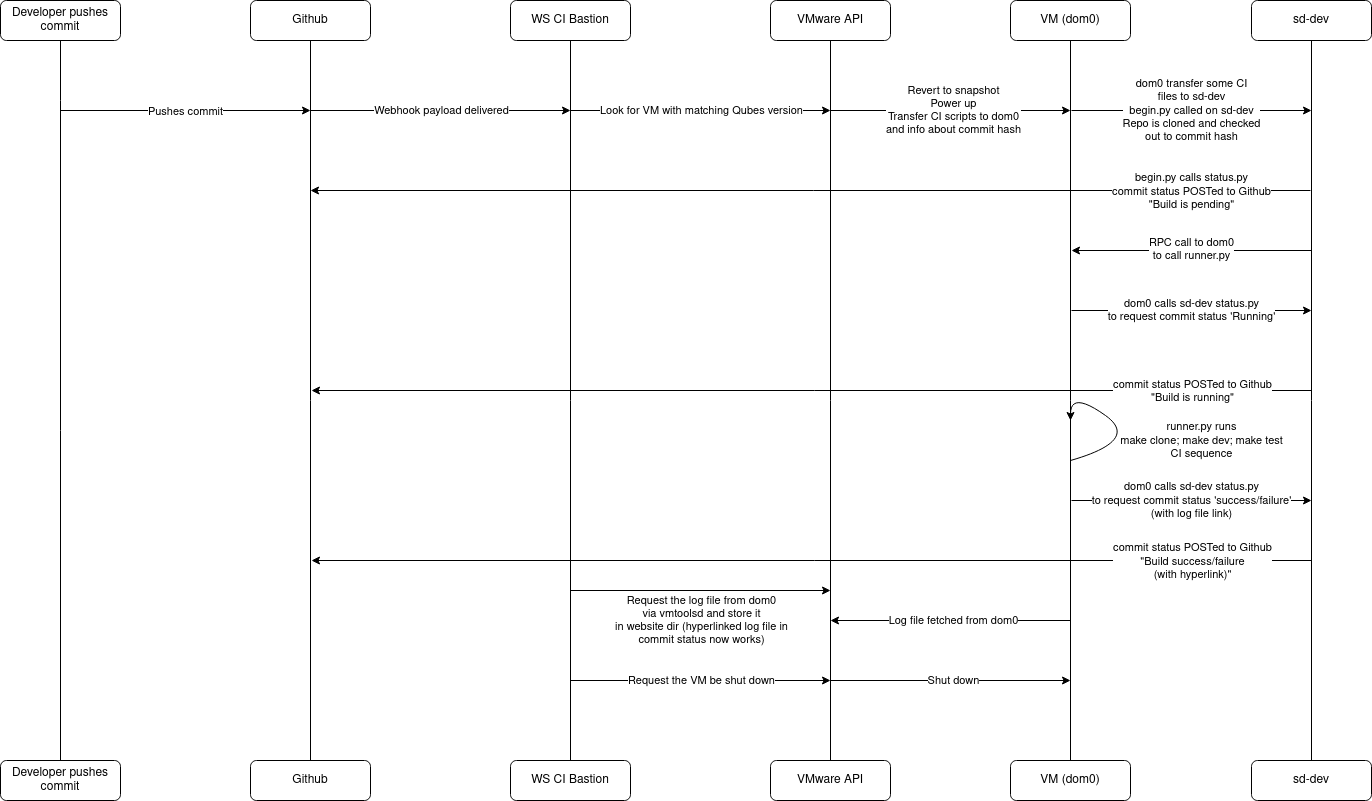

The diagram above was exported from draw.io. Its source (the exported page's mxGraphModel, read from the mxfile embedded in the PNG):
<mxGraphModel dx="2261" dy="769" grid="1" gridSize="10" guides="1" tooltips="1" connect="1" arrows="1" fold="1" page="1" pageScale="1" pageWidth="827" pageHeight="1169" math="0" shadow="0">
  <root>
    <mxCell id="WIyWlLk6GJQsqaUBKTNV-0" />
    <mxCell id="WIyWlLk6GJQsqaUBKTNV-1" parent="WIyWlLk6GJQsqaUBKTNV-0" />
    <mxCell id="018Bsw0D69tQ_3L02aNU-18" style="edgeStyle=orthogonalEdgeStyle;rounded=0;orthogonalLoop=1;jettySize=auto;html=1;exitX=0.5;exitY=1;exitDx=0;exitDy=0;endArrow=none;endFill=0;" edge="1" parent="WIyWlLk6GJQsqaUBKTNV-1" source="WIyWlLk6GJQsqaUBKTNV-3" target="018Bsw0D69tQ_3L02aNU-10">
      <mxGeometry relative="1" as="geometry">
        <Array as="points">
          <mxPoint x="-10" y="130" />
          <mxPoint x="-10" y="130" />
        </Array>
      </mxGeometry>
    </mxCell>
    <mxCell id="WIyWlLk6GJQsqaUBKTNV-3" value="Developer pushes commit" style="rounded=1;whiteSpace=wrap;html=1;fontSize=12;glass=0;strokeWidth=1;shadow=0;" parent="WIyWlLk6GJQsqaUBKTNV-1" vertex="1">
      <mxGeometry x="-70" y="30" width="120" height="40" as="geometry" />
    </mxCell>
    <mxCell id="018Bsw0D69tQ_3L02aNU-19" style="edgeStyle=orthogonalEdgeStyle;rounded=0;orthogonalLoop=1;jettySize=auto;html=1;exitX=0.5;exitY=1;exitDx=0;exitDy=0;entryX=0.5;entryY=0;entryDx=0;entryDy=0;endArrow=none;endFill=0;" edge="1" parent="WIyWlLk6GJQsqaUBKTNV-1" source="018Bsw0D69tQ_3L02aNU-69" target="018Bsw0D69tQ_3L02aNU-70">
      <mxGeometry relative="1" as="geometry">
        <mxPoint x="240" y="90" as="sourcePoint" />
        <mxPoint x="240" y="770" as="targetPoint" />
      </mxGeometry>
    </mxCell>
    <mxCell id="018Bsw0D69tQ_3L02aNU-20" style="edgeStyle=orthogonalEdgeStyle;rounded=0;orthogonalLoop=1;jettySize=auto;html=1;exitX=0.5;exitY=1;exitDx=0;exitDy=0;entryX=0.5;entryY=0;entryDx=0;entryDy=0;endArrow=none;endFill=0;" edge="1" parent="WIyWlLk6GJQsqaUBKTNV-1" source="WIyWlLk6GJQsqaUBKTNV-7" target="018Bsw0D69tQ_3L02aNU-14">
      <mxGeometry relative="1" as="geometry" />
    </mxCell>
    <mxCell id="WIyWlLk6GJQsqaUBKTNV-7" value="WS CI Bastion" style="rounded=1;whiteSpace=wrap;html=1;fontSize=12;glass=0;strokeWidth=1;shadow=0;" parent="WIyWlLk6GJQsqaUBKTNV-1" vertex="1">
      <mxGeometry x="440" y="30" width="120" height="40" as="geometry" />
    </mxCell>
    <mxCell id="018Bsw0D69tQ_3L02aNU-21" style="edgeStyle=orthogonalEdgeStyle;rounded=0;orthogonalLoop=1;jettySize=auto;html=1;exitX=0.5;exitY=1;exitDx=0;exitDy=0;entryX=0.5;entryY=0;entryDx=0;entryDy=0;endArrow=none;endFill=0;" edge="1" parent="WIyWlLk6GJQsqaUBKTNV-1" source="WIyWlLk6GJQsqaUBKTNV-12" target="018Bsw0D69tQ_3L02aNU-16">
      <mxGeometry relative="1" as="geometry" />
    </mxCell>
    <mxCell id="WIyWlLk6GJQsqaUBKTNV-12" value="VMware API" style="rounded=1;whiteSpace=wrap;html=1;fontSize=12;glass=0;strokeWidth=1;shadow=0;" parent="WIyWlLk6GJQsqaUBKTNV-1" vertex="1">
      <mxGeometry x="700" y="30" width="120" height="40" as="geometry" />
    </mxCell>
    <mxCell id="018Bsw0D69tQ_3L02aNU-22" style="edgeStyle=orthogonalEdgeStyle;rounded=0;orthogonalLoop=1;jettySize=auto;html=1;exitX=0.5;exitY=1;exitDx=0;exitDy=0;endArrow=none;endFill=0;" edge="1" parent="WIyWlLk6GJQsqaUBKTNV-1" source="018Bsw0D69tQ_3L02aNU-3" target="018Bsw0D69tQ_3L02aNU-17">
      <mxGeometry relative="1" as="geometry" />
    </mxCell>
    <mxCell id="018Bsw0D69tQ_3L02aNU-3" value="VM (dom0)" style="rounded=1;whiteSpace=wrap;html=1;fontSize=12;glass=0;strokeWidth=1;shadow=0;" vertex="1" parent="WIyWlLk6GJQsqaUBKTNV-1">
      <mxGeometry x="940" y="30" width="120" height="40" as="geometry" />
    </mxCell>
    <mxCell id="018Bsw0D69tQ_3L02aNU-10" value="Developer pushes commit" style="rounded=1;whiteSpace=wrap;html=1;fontSize=12;glass=0;strokeWidth=1;shadow=0;" vertex="1" parent="WIyWlLk6GJQsqaUBKTNV-1">
      <mxGeometry x="-70" y="790" width="120" height="40" as="geometry" />
    </mxCell>
    <mxCell id="018Bsw0D69tQ_3L02aNU-14" value="WS CI Bastion" style="rounded=1;whiteSpace=wrap;html=1;fontSize=12;glass=0;strokeWidth=1;shadow=0;" vertex="1" parent="WIyWlLk6GJQsqaUBKTNV-1">
      <mxGeometry x="440" y="790" width="120" height="40" as="geometry" />
    </mxCell>
    <mxCell id="018Bsw0D69tQ_3L02aNU-16" value="VMware API" style="rounded=1;whiteSpace=wrap;html=1;fontSize=12;glass=0;strokeWidth=1;shadow=0;" vertex="1" parent="WIyWlLk6GJQsqaUBKTNV-1">
      <mxGeometry x="700" y="790" width="120" height="40" as="geometry" />
    </mxCell>
    <mxCell id="018Bsw0D69tQ_3L02aNU-17" value="VM (dom0)" style="rounded=1;whiteSpace=wrap;html=1;fontSize=12;glass=0;strokeWidth=1;shadow=0;" vertex="1" parent="WIyWlLk6GJQsqaUBKTNV-1">
      <mxGeometry x="940" y="790" width="120" height="40" as="geometry" />
    </mxCell>
    <mxCell id="018Bsw0D69tQ_3L02aNU-23" value="" style="endArrow=classic;html=1;rounded=0;endFill=1;" edge="1" parent="WIyWlLk6GJQsqaUBKTNV-1">
      <mxGeometry width="50" height="50" relative="1" as="geometry">
        <mxPoint x="-10" y="140" as="sourcePoint" />
        <mxPoint x="240" y="140" as="targetPoint" />
      </mxGeometry>
    </mxCell>
    <mxCell id="018Bsw0D69tQ_3L02aNU-71" value="&lt;div&gt;Pushes commit&lt;/div&gt;" style="edgeLabel;html=1;align=center;verticalAlign=middle;resizable=0;points=[];" vertex="1" connectable="0" parent="018Bsw0D69tQ_3L02aNU-23">
      <mxGeometry x="-0.008" y="-3" relative="1" as="geometry">
        <mxPoint y="-3" as="offset" />
      </mxGeometry>
    </mxCell>
    <mxCell id="018Bsw0D69tQ_3L02aNU-26" value="" style="endArrow=classic;html=1;rounded=0;endFill=1;" edge="1" parent="WIyWlLk6GJQsqaUBKTNV-1">
      <mxGeometry width="50" height="50" relative="1" as="geometry">
        <mxPoint x="240" y="140" as="sourcePoint" />
        <mxPoint x="500" y="140" as="targetPoint" />
      </mxGeometry>
    </mxCell>
    <mxCell id="018Bsw0D69tQ_3L02aNU-27" value="&lt;div&gt;Webhook payload delivered&lt;/div&gt;" style="edgeLabel;html=1;align=center;verticalAlign=middle;resizable=0;points=[];" vertex="1" connectable="0" parent="018Bsw0D69tQ_3L02aNU-26">
      <mxGeometry x="-0.2267" y="1" relative="1" as="geometry">
        <mxPoint x="29" as="offset" />
      </mxGeometry>
    </mxCell>
    <mxCell id="018Bsw0D69tQ_3L02aNU-31" value="" style="endArrow=classic;html=1;rounded=0;endFill=1;" edge="1" parent="WIyWlLk6GJQsqaUBKTNV-1">
      <mxGeometry width="50" height="50" relative="1" as="geometry">
        <mxPoint x="500" y="140" as="sourcePoint" />
        <mxPoint x="760" y="140" as="targetPoint" />
      </mxGeometry>
    </mxCell>
    <mxCell id="018Bsw0D69tQ_3L02aNU-32" value="&lt;div&gt;Look for VM with matching Qubes version&lt;br&gt;&lt;/div&gt;" style="edgeLabel;html=1;align=center;verticalAlign=middle;resizable=0;points=[];" vertex="1" connectable="0" parent="018Bsw0D69tQ_3L02aNU-31">
      <mxGeometry x="-0.2267" y="1" relative="1" as="geometry">
        <mxPoint x="29" as="offset" />
      </mxGeometry>
    </mxCell>
    <mxCell id="018Bsw0D69tQ_3L02aNU-36" value="" style="endArrow=classic;html=1;rounded=0;endFill=1;" edge="1" parent="WIyWlLk6GJQsqaUBKTNV-1">
      <mxGeometry width="50" height="50" relative="1" as="geometry">
        <mxPoint x="760" y="140" as="sourcePoint" />
        <mxPoint x="1000" y="140" as="targetPoint" />
      </mxGeometry>
    </mxCell>
    <mxCell id="018Bsw0D69tQ_3L02aNU-37" value="&lt;div&gt;Revert to snapshot&lt;br&gt;Power up&lt;br&gt;Transfer CI scripts to dom0&lt;br&gt;and info about commit hash&lt;br&gt;&lt;/div&gt;" style="edgeLabel;html=1;align=center;verticalAlign=middle;resizable=0;points=[];" vertex="1" connectable="0" parent="018Bsw0D69tQ_3L02aNU-36">
      <mxGeometry x="-0.2267" y="1" relative="1" as="geometry">
        <mxPoint x="29" as="offset" />
      </mxGeometry>
    </mxCell>
    <mxCell id="018Bsw0D69tQ_3L02aNU-38" style="edgeStyle=orthogonalEdgeStyle;rounded=0;orthogonalLoop=1;jettySize=auto;html=1;exitX=0.5;exitY=1;exitDx=0;exitDy=0;endArrow=none;endFill=0;" edge="1" parent="WIyWlLk6GJQsqaUBKTNV-1" source="018Bsw0D69tQ_3L02aNU-39" target="018Bsw0D69tQ_3L02aNU-40">
      <mxGeometry relative="1" as="geometry" />
    </mxCell>
    <mxCell id="018Bsw0D69tQ_3L02aNU-39" value="sd-dev" style="rounded=1;whiteSpace=wrap;html=1;fontSize=12;glass=0;strokeWidth=1;shadow=0;" vertex="1" parent="WIyWlLk6GJQsqaUBKTNV-1">
      <mxGeometry x="1181" y="30" width="120" height="40" as="geometry" />
    </mxCell>
    <mxCell id="018Bsw0D69tQ_3L02aNU-40" value="sd-dev" style="rounded=1;whiteSpace=wrap;html=1;fontSize=12;glass=0;strokeWidth=1;shadow=0;" vertex="1" parent="WIyWlLk6GJQsqaUBKTNV-1">
      <mxGeometry x="1181" y="790" width="120" height="40" as="geometry" />
    </mxCell>
    <mxCell id="018Bsw0D69tQ_3L02aNU-41" value="" style="endArrow=classic;html=1;rounded=0;endFill=1;" edge="1" parent="WIyWlLk6GJQsqaUBKTNV-1">
      <mxGeometry width="50" height="50" relative="1" as="geometry">
        <mxPoint x="1001" y="140" as="sourcePoint" />
        <mxPoint x="1241" y="140" as="targetPoint" />
      </mxGeometry>
    </mxCell>
    <mxCell id="018Bsw0D69tQ_3L02aNU-42" value="dom0 transfer some CI &lt;br&gt;files to sd-dev&lt;br&gt;begin.py called on sd-dev&lt;br&gt;Repo is cloned and checked &lt;br&gt;out to commit hash" style="edgeLabel;html=1;align=center;verticalAlign=middle;resizable=0;points=[];" vertex="1" connectable="0" parent="018Bsw0D69tQ_3L02aNU-41">
      <mxGeometry x="-0.2267" y="1" relative="1" as="geometry">
        <mxPoint x="26" as="offset" />
      </mxGeometry>
    </mxCell>
    <mxCell id="018Bsw0D69tQ_3L02aNU-43" value="" style="endArrow=none;html=1;rounded=0;startArrow=classic;startFill=1;" edge="1" parent="WIyWlLk6GJQsqaUBKTNV-1">
      <mxGeometry width="50" height="50" relative="1" as="geometry">
        <mxPoint x="240" y="220" as="sourcePoint" />
        <mxPoint x="1240" y="220" as="targetPoint" />
      </mxGeometry>
    </mxCell>
    <mxCell id="018Bsw0D69tQ_3L02aNU-44" value="begin.py calls status.py&lt;br&gt;commit status POSTed to Github&lt;br&gt;&quot;Build is pending&quot;" style="edgeLabel;html=1;align=center;verticalAlign=middle;resizable=0;points=[];" vertex="1" connectable="0" parent="018Bsw0D69tQ_3L02aNU-43">
      <mxGeometry x="0.798" relative="1" as="geometry">
        <mxPoint x="-19" as="offset" />
      </mxGeometry>
    </mxCell>
    <mxCell id="018Bsw0D69tQ_3L02aNU-46" value="" style="endArrow=classic;html=1;rounded=0;" edge="1" parent="WIyWlLk6GJQsqaUBKTNV-1">
      <mxGeometry width="50" height="50" relative="1" as="geometry">
        <mxPoint x="1241" y="280" as="sourcePoint" />
        <mxPoint x="1001" y="280" as="targetPoint" />
      </mxGeometry>
    </mxCell>
    <mxCell id="018Bsw0D69tQ_3L02aNU-48" value="RPC call to dom0&lt;br&gt;to call runner.py" style="edgeLabel;html=1;align=center;verticalAlign=middle;resizable=0;points=[];" vertex="1" connectable="0" parent="018Bsw0D69tQ_3L02aNU-46">
      <mxGeometry x="-0.175" y="-2" relative="1" as="geometry">
        <mxPoint x="-22" as="offset" />
      </mxGeometry>
    </mxCell>
    <mxCell id="018Bsw0D69tQ_3L02aNU-49" value="" style="endArrow=classic;html=1;rounded=0;endFill=1;" edge="1" parent="WIyWlLk6GJQsqaUBKTNV-1">
      <mxGeometry width="50" height="50" relative="1" as="geometry">
        <mxPoint x="1001" y="340" as="sourcePoint" />
        <mxPoint x="1241" y="340" as="targetPoint" />
      </mxGeometry>
    </mxCell>
    <mxCell id="018Bsw0D69tQ_3L02aNU-50" value="dom0 calls sd-dev status.py&lt;br&gt;to request commit status 'Running'" style="edgeLabel;html=1;align=center;verticalAlign=middle;resizable=0;points=[];" vertex="1" connectable="0" parent="018Bsw0D69tQ_3L02aNU-49">
      <mxGeometry x="-0.2267" y="1" relative="1" as="geometry">
        <mxPoint x="26" as="offset" />
      </mxGeometry>
    </mxCell>
    <mxCell id="018Bsw0D69tQ_3L02aNU-51" value="" style="endArrow=none;html=1;rounded=0;startArrow=classic;startFill=1;" edge="1" parent="WIyWlLk6GJQsqaUBKTNV-1">
      <mxGeometry width="50" height="50" relative="1" as="geometry">
        <mxPoint x="241" y="420" as="sourcePoint" />
        <mxPoint x="1241" y="420" as="targetPoint" />
      </mxGeometry>
    </mxCell>
    <mxCell id="018Bsw0D69tQ_3L02aNU-52" value="commit status POSTed to Github&lt;br&gt;&quot;Build is running&quot;" style="edgeLabel;html=1;align=center;verticalAlign=middle;resizable=0;points=[];" vertex="1" connectable="0" parent="018Bsw0D69tQ_3L02aNU-51">
      <mxGeometry x="0.798" relative="1" as="geometry">
        <mxPoint x="-19" as="offset" />
      </mxGeometry>
    </mxCell>
    <mxCell id="018Bsw0D69tQ_3L02aNU-53" value="" style="curved=1;endArrow=classic;html=1;rounded=0;labelBackgroundColor=none;" edge="1" parent="WIyWlLk6GJQsqaUBKTNV-1">
      <mxGeometry width="50" height="50" relative="1" as="geometry">
        <mxPoint x="1000" y="490" as="sourcePoint" />
        <mxPoint x="1000" y="450" as="targetPoint" />
        <Array as="points">
          <mxPoint x="1070" y="470" />
          <mxPoint x="1000" y="420" />
        </Array>
      </mxGeometry>
    </mxCell>
    <mxCell id="018Bsw0D69tQ_3L02aNU-54" value="runner.py runs&lt;br&gt;make clone; make dev; make test&lt;br&gt;&lt;div&gt;CI sequence&lt;/div&gt;" style="edgeLabel;html=1;align=center;verticalAlign=middle;resizable=0;points=[];labelBackgroundColor=none;" vertex="1" connectable="0" parent="018Bsw0D69tQ_3L02aNU-53">
      <mxGeometry x="-0.5184" y="3" relative="1" as="geometry">
        <mxPoint x="88" y="-5" as="offset" />
      </mxGeometry>
    </mxCell>
    <mxCell id="018Bsw0D69tQ_3L02aNU-55" value="" style="endArrow=classic;html=1;rounded=0;endFill=1;" edge="1" parent="WIyWlLk6GJQsqaUBKTNV-1">
      <mxGeometry width="50" height="50" relative="1" as="geometry">
        <mxPoint x="1001" y="530" as="sourcePoint" />
        <mxPoint x="1241" y="530" as="targetPoint" />
      </mxGeometry>
    </mxCell>
    <mxCell id="018Bsw0D69tQ_3L02aNU-56" value="dom0 calls sd-dev status.py&lt;br&gt;to request commit status 'success/failure'&lt;br&gt;(with log file link)" style="edgeLabel;html=1;align=center;verticalAlign=middle;resizable=0;points=[];" vertex="1" connectable="0" parent="018Bsw0D69tQ_3L02aNU-55">
      <mxGeometry x="-0.2267" y="1" relative="1" as="geometry">
        <mxPoint x="26" as="offset" />
      </mxGeometry>
    </mxCell>
    <mxCell id="018Bsw0D69tQ_3L02aNU-57" value="" style="endArrow=none;html=1;rounded=0;startArrow=classic;startFill=1;" edge="1" parent="WIyWlLk6GJQsqaUBKTNV-1">
      <mxGeometry width="50" height="50" relative="1" as="geometry">
        <mxPoint x="241" y="590" as="sourcePoint" />
        <mxPoint x="1241" y="590" as="targetPoint" />
      </mxGeometry>
    </mxCell>
    <mxCell id="018Bsw0D69tQ_3L02aNU-58" value="commit status POSTed to Github&lt;br&gt;&quot;Build success/failure&lt;br&gt;(with hyperlink)&quot;" style="edgeLabel;html=1;align=center;verticalAlign=middle;resizable=0;points=[];" vertex="1" connectable="0" parent="018Bsw0D69tQ_3L02aNU-57">
      <mxGeometry x="0.798" relative="1" as="geometry">
        <mxPoint x="-19" as="offset" />
      </mxGeometry>
    </mxCell>
    <mxCell id="018Bsw0D69tQ_3L02aNU-59" value="" style="endArrow=classic;html=1;rounded=0;endFill=1;" edge="1" parent="WIyWlLk6GJQsqaUBKTNV-1">
      <mxGeometry width="50" height="50" relative="1" as="geometry">
        <mxPoint x="500" y="620" as="sourcePoint" />
        <mxPoint x="760" y="620" as="targetPoint" />
      </mxGeometry>
    </mxCell>
    <mxCell id="018Bsw0D69tQ_3L02aNU-60" value="Request the log file from dom0&lt;br&gt;via vmtoolsd and store it&lt;br&gt;in website dir (hyperlinked log file in&lt;br&gt;commit status now works)" style="edgeLabel;html=1;align=center;verticalAlign=middle;resizable=0;points=[];" vertex="1" connectable="0" parent="018Bsw0D69tQ_3L02aNU-59">
      <mxGeometry x="-0.2267" y="1" relative="1" as="geometry">
        <mxPoint x="29" y="30" as="offset" />
      </mxGeometry>
    </mxCell>
    <mxCell id="018Bsw0D69tQ_3L02aNU-61" value="" style="endArrow=none;html=1;rounded=0;endFill=0;startArrow=classic;startFill=1;" edge="1" parent="WIyWlLk6GJQsqaUBKTNV-1">
      <mxGeometry width="50" height="50" relative="1" as="geometry">
        <mxPoint x="760" y="650" as="sourcePoint" />
        <mxPoint x="1000" y="650" as="targetPoint" />
      </mxGeometry>
    </mxCell>
    <mxCell id="018Bsw0D69tQ_3L02aNU-62" value="Log file fetched from dom0" style="edgeLabel;html=1;align=center;verticalAlign=middle;resizable=0;points=[];" vertex="1" connectable="0" parent="018Bsw0D69tQ_3L02aNU-61">
      <mxGeometry x="-0.2267" y="1" relative="1" as="geometry">
        <mxPoint x="29" as="offset" />
      </mxGeometry>
    </mxCell>
    <mxCell id="018Bsw0D69tQ_3L02aNU-64" value="" style="endArrow=classic;html=1;rounded=0;endFill=1;" edge="1" parent="WIyWlLk6GJQsqaUBKTNV-1">
      <mxGeometry width="50" height="50" relative="1" as="geometry">
        <mxPoint x="500" y="710" as="sourcePoint" />
        <mxPoint x="760" y="710" as="targetPoint" />
      </mxGeometry>
    </mxCell>
    <mxCell id="018Bsw0D69tQ_3L02aNU-65" value="Request the VM be shut down" style="edgeLabel;html=1;align=center;verticalAlign=middle;resizable=0;points=[];" vertex="1" connectable="0" parent="018Bsw0D69tQ_3L02aNU-64">
      <mxGeometry x="-0.2267" y="1" relative="1" as="geometry">
        <mxPoint x="29" as="offset" />
      </mxGeometry>
    </mxCell>
    <mxCell id="018Bsw0D69tQ_3L02aNU-66" value="" style="endArrow=classic;html=1;rounded=0;endFill=1;" edge="1" parent="WIyWlLk6GJQsqaUBKTNV-1">
      <mxGeometry width="50" height="50" relative="1" as="geometry">
        <mxPoint x="760" y="710" as="sourcePoint" />
        <mxPoint x="1000" y="710" as="targetPoint" />
      </mxGeometry>
    </mxCell>
    <mxCell id="018Bsw0D69tQ_3L02aNU-67" value="Shut down" style="edgeLabel;html=1;align=center;verticalAlign=middle;resizable=0;points=[];" vertex="1" connectable="0" parent="018Bsw0D69tQ_3L02aNU-66">
      <mxGeometry x="-0.2267" y="1" relative="1" as="geometry">
        <mxPoint x="29" as="offset" />
      </mxGeometry>
    </mxCell>
    <mxCell id="018Bsw0D69tQ_3L02aNU-69" value="Github" style="rounded=1;whiteSpace=wrap;html=1;fontSize=12;glass=0;strokeWidth=1;shadow=0;" vertex="1" parent="WIyWlLk6GJQsqaUBKTNV-1">
      <mxGeometry x="180" y="30" width="120" height="40" as="geometry" />
    </mxCell>
    <mxCell id="018Bsw0D69tQ_3L02aNU-70" value="Github" style="rounded=1;whiteSpace=wrap;html=1;fontSize=12;glass=0;strokeWidth=1;shadow=0;" vertex="1" parent="WIyWlLk6GJQsqaUBKTNV-1">
      <mxGeometry x="180" y="790" width="120" height="40" as="geometry" />
    </mxCell>
  </root>
</mxGraphModel>